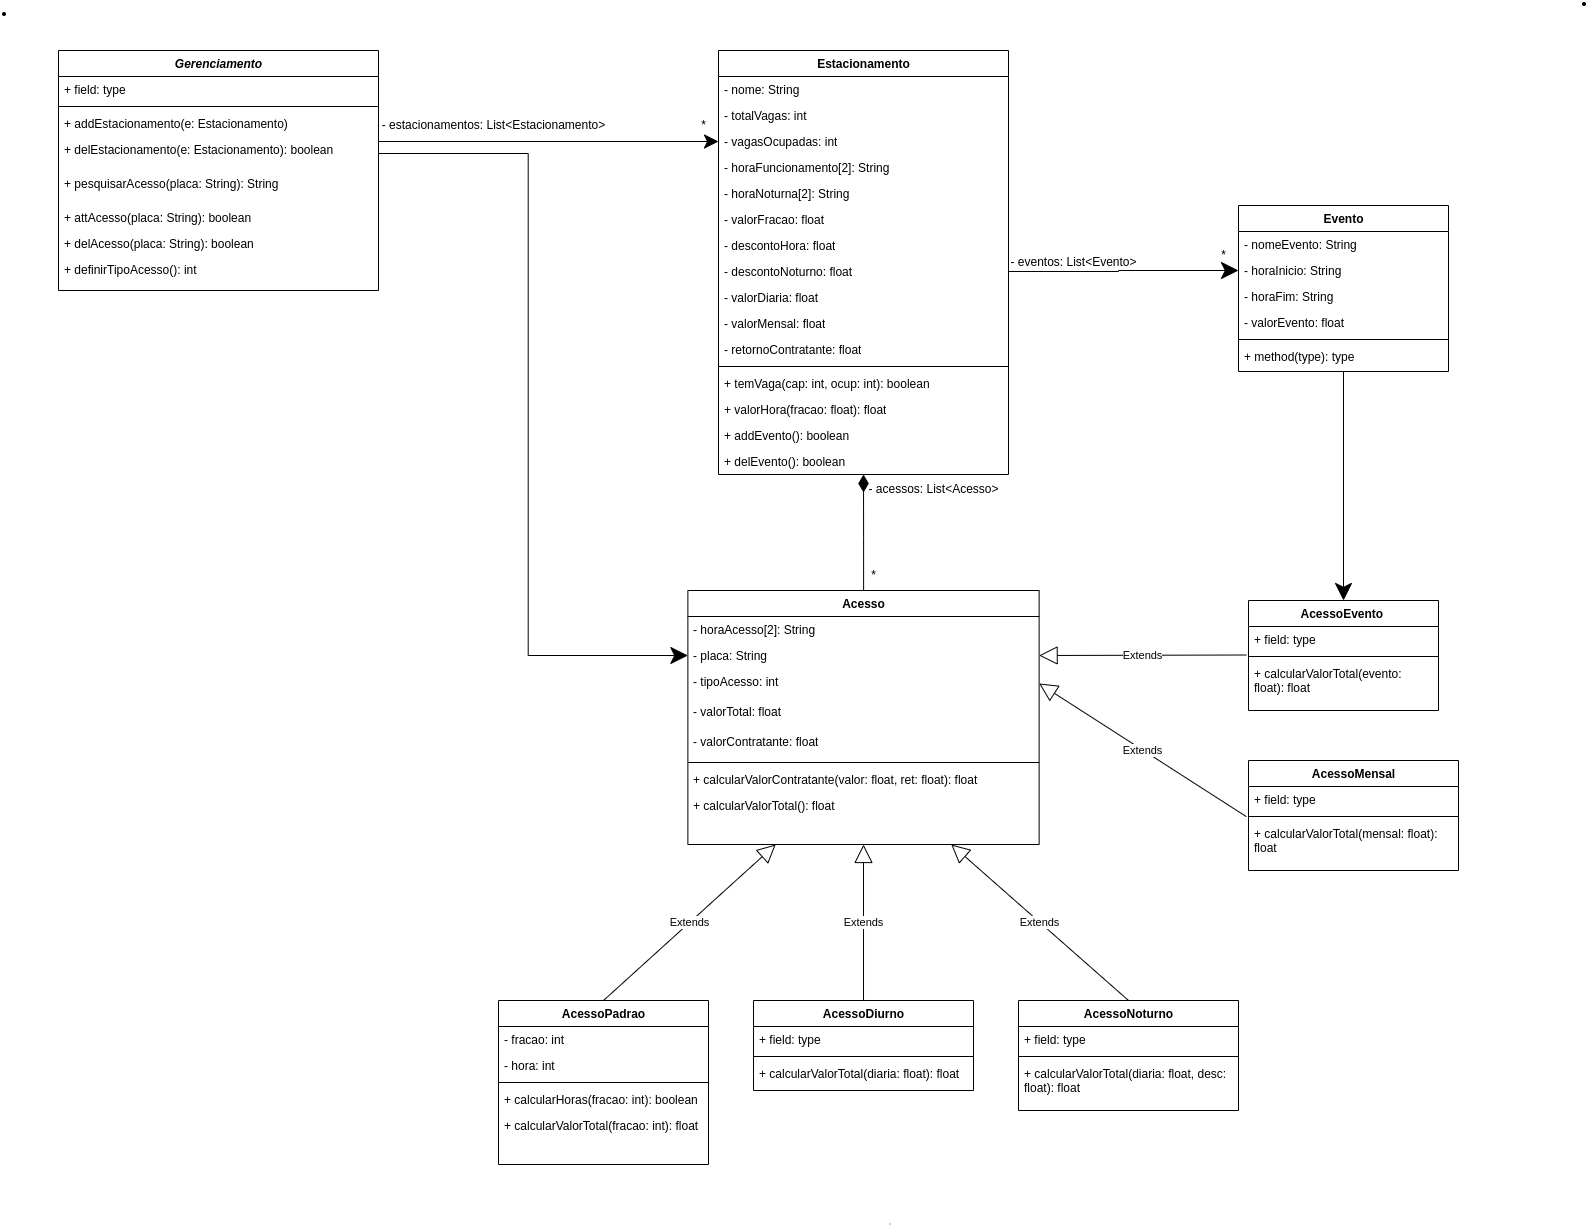

The diagram above was exported from draw.io. Its source (the exported page's mxGraphModel, read from the mxfile embedded in the PNG):
<mxGraphModel dx="2703" dy="1033" grid="0" gridSize="10" guides="1" tooltips="1" connect="1" arrows="1" fold="1" page="1" pageScale="1" pageWidth="827" pageHeight="1169" background="#FFFFFF" math="0" shadow="0">
  <root>
    <mxCell id="0" />
    <mxCell id="1" parent="0" />
    <mxCell id="ZfG21xFMAwK17D7jUNwl-1" value="&lt;p style=&quot;margin:0px;margin-top:4px;text-align:center;text-decoration:underline;&quot;&gt;&lt;b&gt;Estacionamento 1:Estacionamento&lt;/b&gt;&lt;/p&gt;&lt;hr&gt;&lt;p style=&quot;margin:0px;margin-left:8px;&quot;&gt;nome = Estacionamento 1&lt;/p&gt;&lt;p style=&quot;margin:0px;margin-left:8px;&quot;&gt;totalVagas = 300&lt;/p&gt;&lt;p style=&quot;margin:0px;margin-left:8px;&quot;&gt;vagasOcupadas = 0&lt;/p&gt;&lt;p style=&quot;margin:0px;margin-left:8px;&quot;&gt;horaFuncionamento[2] = [06:00,22:00]&lt;/p&gt;&lt;p style=&quot;margin:0px;margin-left:8px;&quot;&gt;horaNoturna[2] = [19:00,08:00]&lt;/p&gt;&lt;p style=&quot;margin:0px;margin-left:8px;&quot;&gt;valorFracao = 30,0&lt;/p&gt;&lt;p style=&quot;margin:0px;margin-left:8px;&quot;&gt;descontoHora = 15,0&lt;/p&gt;&lt;p style=&quot;margin:0px;margin-left:8px;&quot;&gt;descontoNoturno = 45,0&lt;/p&gt;&lt;p style=&quot;margin:0px;margin-left:8px;&quot;&gt;valorDiaria = 120,0&lt;/p&gt;&lt;p style=&quot;margin:0px;margin-left:8px;&quot;&gt;valorMensal = 600,0&lt;/p&gt;&lt;p style=&quot;margin:0px;margin-left:8px;&quot;&gt;retornoContratante = 50,0&lt;/p&gt;" style="verticalAlign=top;align=left;overflow=fill;fontSize=12;fontFamily=Helvetica;html=1;fontColor=#000000;" parent="1" vertex="1">
      <mxGeometry x="-530" y="20" width="220" height="200" as="geometry" />
    </mxCell>
    <mxCell id="lgBIVjcRmM9kt87vmaFS-18" value="&lt;p style=&quot;margin:0px;margin-top:4px;text-align:center;text-decoration:underline;&quot;&gt;&lt;b&gt;Estacionamento 2:Estacionamento&lt;/b&gt;&lt;/p&gt;&lt;hr&gt;&lt;p style=&quot;margin:0px;margin-left:8px;&quot;&gt;nome = Estacionamento 2&lt;/p&gt;&lt;p style=&quot;margin:0px;margin-left:8px;&quot;&gt;totalVagas = 120&lt;/p&gt;&lt;p style=&quot;margin:0px;margin-left:8px;&quot;&gt;vagasOcupadas = 0&lt;/p&gt;&lt;p style=&quot;margin:0px;margin-left:8px;&quot;&gt;horaFuncionamento = [00:00,23:59]&lt;/p&gt;&lt;p style=&quot;margin:0px;margin-left:8px;&quot;&gt;horaNoturna = [21:00,07:00]&lt;/p&gt;&lt;p style=&quot;margin:0px;margin-left:8px;&quot;&gt;valorFracao = 20,0&lt;/p&gt;&lt;p style=&quot;margin:0px;margin-left:8px;&quot;&gt;descontoHora = 10,0&lt;/p&gt;&lt;p style=&quot;margin:0px;margin-left:8px;&quot;&gt;descontoNoturno = 30,0&lt;/p&gt;&lt;p style=&quot;margin:0px;margin-left:8px;&quot;&gt;valorDiaria = 70,0&lt;/p&gt;&lt;p style=&quot;margin:0px;margin-left:8px;&quot;&gt;valorMensal = 455,0&lt;/p&gt;&lt;p style=&quot;margin:0px;margin-left:8px;&quot;&gt;retornoContratante = 60,0&lt;/p&gt;" style="verticalAlign=top;align=left;overflow=fill;fontSize=12;fontFamily=Helvetica;html=1;fontColor=#000000;" parent="1" vertex="1">
      <mxGeometry x="-523" y="520" width="220" height="200" as="geometry" />
    </mxCell>
    <mxCell id="lgBIVjcRmM9kt87vmaFS-19" value="&lt;p style=&quot;margin:0px;margin-top:4px;text-align:center;text-decoration:underline;&quot;&gt;&lt;b&gt;Acesso 1:AcessoDiurno&lt;/b&gt;&lt;/p&gt;&lt;hr&gt;&lt;p style=&quot;margin:0px;margin-left:8px;&quot;&gt;nomeEstacionamento: Estacionamento 1&lt;/p&gt;&lt;p style=&quot;margin:0px;margin-left:8px;&quot;&gt;&lt;span style=&quot;&quot;&gt;horaAcesso[2]: [08:00,18:00]&lt;/span&gt;&lt;br&gt;&lt;/p&gt;&lt;p style=&quot;margin:0px;margin-left:8px;&quot;&gt;placa: AC50M&lt;/p&gt;&lt;p style=&quot;margin:0px;margin-left:8px;&quot;&gt;tipoAcesso: 2&lt;/p&gt;&lt;p style=&quot;margin:0px;margin-left:8px;&quot;&gt;valorTotal: 120,0&amp;nbsp;&lt;/p&gt;&lt;p style=&quot;margin:0px;margin-left:8px;&quot;&gt;valorContratante: 60,0&lt;/p&gt;" style="verticalAlign=top;align=left;overflow=fill;fontSize=12;fontFamily=Helvetica;html=1;fontColor=#000000;" parent="1" vertex="1">
      <mxGeometry x="-780" y="320" width="250" height="130" as="geometry" />
    </mxCell>
    <mxCell id="WVo7oCdRhuQ8fBuQrAKj-1" value="&lt;p style=&quot;margin:0px;margin-top:4px;text-align:center;text-decoration:underline;&quot;&gt;&lt;b&gt;Acesso 2:AcessoNoturno&lt;/b&gt;&lt;/p&gt;&lt;hr&gt;&lt;p style=&quot;margin:0px;margin-left:8px;&quot;&gt;nomeEstacionamento: Estacionamento 1&lt;/p&gt;&lt;p style=&quot;margin:0px;margin-left:8px;&quot;&gt;&lt;span style=&quot;&quot;&gt;horaAcesso[2]: [20:00,07:00]&lt;/span&gt;&lt;br&gt;&lt;/p&gt;&lt;p style=&quot;margin:0px;margin-left:8px;&quot;&gt;placa: RM3A9&lt;/p&gt;&lt;p style=&quot;margin:0px;margin-left:8px;&quot;&gt;tipoAcesso: 3&lt;/p&gt;&lt;p style=&quot;margin:0px;margin-left:8px;&quot;&gt;valorTotal: 54,0&amp;nbsp;&lt;/p&gt;&lt;p style=&quot;margin:0px;margin-left:8px;&quot;&gt;valorContratante: 27,0&lt;/p&gt;" style="verticalAlign=top;align=left;overflow=fill;fontSize=12;fontFamily=Helvetica;html=1;fontColor=#000000;" parent="1" vertex="1">
      <mxGeometry x="-310" y="320" width="250" height="130" as="geometry" />
    </mxCell>
    <mxCell id="y3t0Nu-qUJA-OQ6FpH9c-1" value="&lt;p style=&quot;margin:0px;margin-top:4px;text-align:center;text-decoration:underline;&quot;&gt;&lt;b&gt;Acesso 3:AcessoPadrao&lt;/b&gt;&lt;/p&gt;&lt;hr&gt;&lt;p style=&quot;margin:0px;margin-left:8px;&quot;&gt;nomeEstacionamento: Estacionamento 2&lt;/p&gt;&lt;p style=&quot;margin:0px;margin-left:8px;&quot;&gt;&lt;span style=&quot;&quot;&gt;horaAcesso[2]: [08:30,09:30]&lt;/span&gt;&lt;br&gt;&lt;/p&gt;&lt;p style=&quot;margin:0px;margin-left:8px;&quot;&gt;placa: HI139&lt;/p&gt;&lt;p style=&quot;margin:0px;margin-left:8px;&quot;&gt;tipoAcesso: 1&lt;/p&gt;&lt;p style=&quot;margin:0px;margin-left:8px;&quot;&gt;valorTotal: 72,0&lt;/p&gt;&lt;p style=&quot;margin:0px;margin-left:8px;&quot;&gt;valorContratante: 43,2&lt;/p&gt;" style="verticalAlign=top;align=left;overflow=fill;fontSize=12;fontFamily=Helvetica;html=1;fontColor=#000000;" parent="1" vertex="1">
      <mxGeometry x="-303" y="820" width="250" height="130" as="geometry" />
    </mxCell>
    <mxCell id="TW-8s4JsKlz9cTzehPxH-1" value="&lt;p style=&quot;margin:0px;margin-top:4px;text-align:center;text-decoration:underline;&quot;&gt;&lt;b&gt;Acesso 3:AcessoDiurno&lt;/b&gt;&lt;/p&gt;&lt;hr&gt;&lt;p style=&quot;margin:0px;margin-left:8px;&quot;&gt;nomeEstacionamento: Estacionamento 2&lt;/p&gt;&lt;p style=&quot;margin:0px;margin-left:8px;&quot;&gt;&lt;span style=&quot;&quot;&gt;horaAcesso[2]: [08:00,18:00]&lt;/span&gt;&lt;br&gt;&lt;/p&gt;&lt;p style=&quot;margin:0px;margin-left:8px;&quot;&gt;placa: AC50M&lt;/p&gt;&lt;p style=&quot;margin:0px;margin-left:8px;&quot;&gt;tipoAcesso: 2&lt;/p&gt;&lt;p style=&quot;margin:0px;margin-left:8px;&quot;&gt;valorTotal: 70,0&lt;/p&gt;&lt;p style=&quot;margin:0px;margin-left:8px;&quot;&gt;valorContratante: 42,0&lt;/p&gt;" style="verticalAlign=top;align=left;overflow=fill;fontSize=12;fontFamily=Helvetica;html=1;fontColor=#000000;" parent="1" vertex="1">
      <mxGeometry x="-773" y="820" width="250" height="130" as="geometry" />
    </mxCell>
    <mxCell id="TW-8s4JsKlz9cTzehPxH-11" value="" style="endArrow=none;html=1;rounded=0;fontFamily=Helvetica;fontColor=#000000;endSize=15;targetPerimeterSpacing=0;strokeWidth=1;jumpSize=6;entryX=0.5;entryY=1;entryDx=0;entryDy=0;exitX=0.5;exitY=0;exitDx=0;exitDy=0;" parent="1" source="lgBIVjcRmM9kt87vmaFS-19" target="ZfG21xFMAwK17D7jUNwl-1" edge="1">
      <mxGeometry width="50" height="50" relative="1" as="geometry">
        <mxPoint x="-510" y="340" as="sourcePoint" />
        <mxPoint x="-460" y="290" as="targetPoint" />
      </mxGeometry>
    </mxCell>
    <mxCell id="TW-8s4JsKlz9cTzehPxH-12" value="" style="endArrow=none;html=1;rounded=0;fontFamily=Helvetica;fontColor=#000000;endSize=15;targetPerimeterSpacing=0;strokeWidth=1;jumpSize=6;exitX=0.5;exitY=0;exitDx=0;exitDy=0;" parent="1" source="WVo7oCdRhuQ8fBuQrAKj-1" edge="1">
      <mxGeometry width="50" height="50" relative="1" as="geometry">
        <mxPoint x="-645" y="330" as="sourcePoint" />
        <mxPoint x="-420" y="220" as="targetPoint" />
      </mxGeometry>
    </mxCell>
    <mxCell id="TW-8s4JsKlz9cTzehPxH-13" value="" style="endArrow=none;html=1;rounded=0;fontFamily=Helvetica;fontColor=#000000;endSize=15;targetPerimeterSpacing=0;strokeWidth=1;jumpSize=6;entryX=0.5;entryY=1;entryDx=0;entryDy=0;exitX=0.5;exitY=0;exitDx=0;exitDy=0;" parent="1" edge="1">
      <mxGeometry width="50" height="50" relative="1" as="geometry">
        <mxPoint x="-648" y="820" as="sourcePoint" />
        <mxPoint x="-413" y="720" as="targetPoint" />
      </mxGeometry>
    </mxCell>
    <mxCell id="TW-8s4JsKlz9cTzehPxH-14" value="" style="endArrow=none;html=1;rounded=0;fontFamily=Helvetica;fontColor=#000000;endSize=15;targetPerimeterSpacing=0;strokeWidth=1;jumpSize=6;exitX=0.5;exitY=0;exitDx=0;exitDy=0;" parent="1" edge="1">
      <mxGeometry width="50" height="50" relative="1" as="geometry">
        <mxPoint x="-178" y="820" as="sourcePoint" />
        <mxPoint x="-413" y="720" as="targetPoint" />
      </mxGeometry>
    </mxCell>
    <mxCell id="MtIWuHypbNdJQCLzLUkK-1" value="" style="shape=image;html=1;verticalAlign=top;verticalLabelPosition=bottom;labelBackgroundColor=#ffffff;imageAspect=0;aspect=fixed;image=https://cdn0.iconfinder.com/data/icons/octicons/1024/primitive-dot-128.png;fontFamily=Helvetica;fontColor=#000000;" vertex="1" parent="1">
      <mxGeometry x="-827" width="5" height="5" as="geometry" />
    </mxCell>
    <mxCell id="MtIWuHypbNdJQCLzLUkK-2" value="" style="shape=image;html=1;verticalAlign=top;verticalLabelPosition=bottom;labelBackgroundColor=#ffffff;imageAspect=0;aspect=fixed;image=https://cdn0.iconfinder.com/data/icons/octicons/1024/primitive-dot-128.png;fontFamily=Helvetica;fontColor=#000000;" vertex="1" parent="1">
      <mxGeometry x="-5" y="971" width="5" height="5" as="geometry" />
    </mxCell>
  </root>
</mxGraphModel>